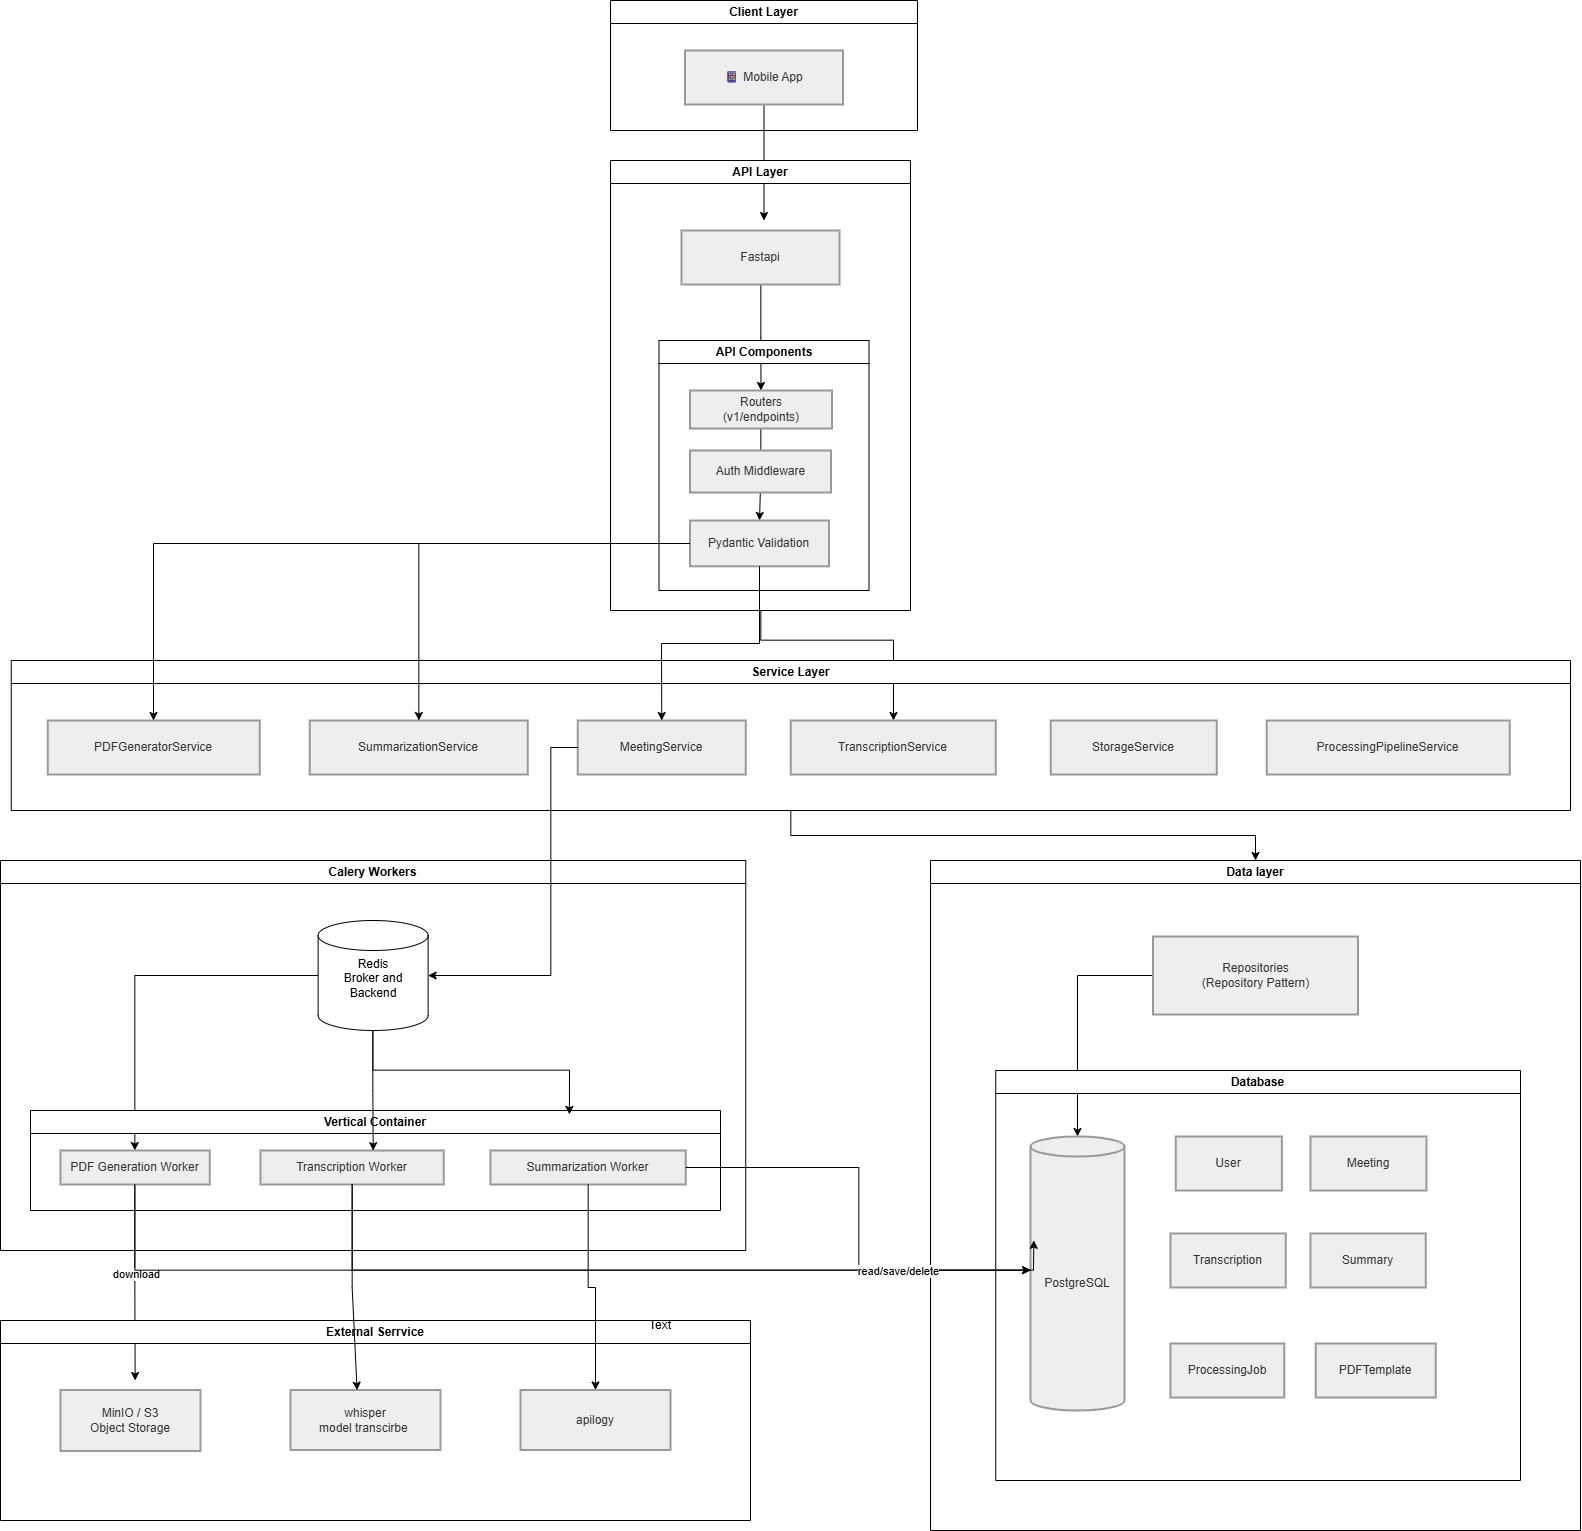

The diagram above was exported from draw.io. Its source (the exported page's mxGraphModel, read from the mxfile embedded in the PNG):
<mxGraphModel dx="6867" dy="3513" grid="1" gridSize="10" guides="1" tooltips="1" connect="1" arrows="1" fold="1" page="1" pageScale="1" pageWidth="827" pageHeight="1169" math="0" shadow="0">
  <root>
    <mxCell id="0" />
    <mxCell id="1" parent="0" />
    <mxCell id="7IMSCTEWiS5T_9HqY2ij-1" parent="1" style="swimlane;whiteSpace=wrap;html=1;startSize=23;" value="Client Layer" vertex="1">
      <mxGeometry height="130" width="307" x="1020" y="340" as="geometry" />
    </mxCell>
    <mxCell id="7IMSCTEWiS5T_9HqY2ij-2" edge="1" parent="7IMSCTEWiS5T_9HqY2ij-1" source="7IMSCTEWiS5T_9HqY2ij-3" style="edgeStyle=orthogonalEdgeStyle;rounded=0;orthogonalLoop=1;jettySize=auto;html=1;">
      <mxGeometry relative="1" as="geometry">
        <mxPoint x="153.5" y="220" as="targetPoint" />
      </mxGeometry>
    </mxCell>
    <mxCell id="7IMSCTEWiS5T_9HqY2ij-3" parent="7IMSCTEWiS5T_9HqY2ij-1" style="whiteSpace=wrap;strokeWidth=2;fillColor=light-dark(#eeeeee,#1f2020);strokeColor=light-dark(#999999,#cccccc);fontColor=light-dark(#333333,#cccccc);" value="📱 Mobile App" vertex="1">
      <mxGeometry height="54" width="158" x="74.5" y="50" as="geometry" />
    </mxCell>
    <mxCell id="7IMSCTEWiS5T_9HqY2ij-4" edge="1" parent="1" source="7IMSCTEWiS5T_9HqY2ij-5" style="edgeStyle=orthogonalEdgeStyle;rounded=0;orthogonalLoop=1;jettySize=auto;html=1;" target="7IMSCTEWiS5T_9HqY2ij-16">
      <mxGeometry relative="1" as="geometry">
        <Array as="points">
          <mxPoint x="1170" y="980" />
          <mxPoint x="1303" y="980" />
        </Array>
      </mxGeometry>
    </mxCell>
    <mxCell id="7IMSCTEWiS5T_9HqY2ij-5" parent="1" style="swimlane;whiteSpace=wrap;html=1;" value="API Layer" vertex="1">
      <mxGeometry height="450" width="300" x="1020" y="500" as="geometry" />
    </mxCell>
    <mxCell id="7IMSCTEWiS5T_9HqY2ij-6" edge="1" parent="7IMSCTEWiS5T_9HqY2ij-5" source="7IMSCTEWiS5T_9HqY2ij-7" style="edgeStyle=orthogonalEdgeStyle;rounded=0;orthogonalLoop=1;jettySize=auto;html=1;entryX=0.5;entryY=0;entryDx=0;entryDy=0;" target="7IMSCTEWiS5T_9HqY2ij-10">
      <mxGeometry relative="1" as="geometry" />
    </mxCell>
    <mxCell id="7IMSCTEWiS5T_9HqY2ij-7" parent="7IMSCTEWiS5T_9HqY2ij-5" style="whiteSpace=wrap;strokeWidth=2;fillColor=light-dark(#eeeeee,#1f2020);strokeColor=light-dark(#999999,#cccccc);fontColor=light-dark(#333333,#cccccc);" value="Fastapi" vertex="1">
      <mxGeometry height="54" width="158" x="71" y="70" as="geometry" />
    </mxCell>
    <mxCell id="7IMSCTEWiS5T_9HqY2ij-8" parent="7IMSCTEWiS5T_9HqY2ij-5" style="swimlane;whiteSpace=wrap;html=1;" value="API Components" vertex="1">
      <mxGeometry height="250" width="210" x="48.5" y="180" as="geometry" />
    </mxCell>
    <mxCell id="7IMSCTEWiS5T_9HqY2ij-9" edge="1" parent="7IMSCTEWiS5T_9HqY2ij-8" source="7IMSCTEWiS5T_9HqY2ij-10" style="edgeStyle=orthogonalEdgeStyle;rounded=0;orthogonalLoop=1;jettySize=auto;html=1;" target="7IMSCTEWiS5T_9HqY2ij-12" value="">
      <mxGeometry relative="1" as="geometry" />
    </mxCell>
    <mxCell id="7IMSCTEWiS5T_9HqY2ij-10" parent="7IMSCTEWiS5T_9HqY2ij-8" style="whiteSpace=wrap;strokeWidth=2;fillColor=light-dark(#eeeeee,#1f2020);strokeColor=light-dark(#999999,#cccccc);fontColor=light-dark(#333333,#cccccc);" value="Routers&#10;(v1/endpoints)" vertex="1">
      <mxGeometry height="38" width="142" x="31" y="50" as="geometry" />
    </mxCell>
    <mxCell id="7IMSCTEWiS5T_9HqY2ij-11" parent="7IMSCTEWiS5T_9HqY2ij-8" style="whiteSpace=wrap;strokeWidth=2;fillColor=light-dark(#eeeeee,#1f2020);strokeColor=light-dark(#999999,#cccccc);fontColor=light-dark(#333333,#cccccc);" value="Auth Middleware" vertex="1">
      <mxGeometry height="42" width="141" x="31" y="110" as="geometry" />
    </mxCell>
    <mxCell id="7IMSCTEWiS5T_9HqY2ij-12" parent="7IMSCTEWiS5T_9HqY2ij-8" style="whiteSpace=wrap;strokeWidth=2;fillColor=light-dark(#eeeeee,#1f2020);strokeColor=light-dark(#999999,#cccccc);fontColor=light-dark(#333333,#cccccc);" value="Pydantic Validation" vertex="1">
      <mxGeometry height="45.82" width="139" x="31" y="180" as="geometry" />
    </mxCell>
    <mxCell id="7IMSCTEWiS5T_9HqY2ij-13" edge="1" parent="1" source="7IMSCTEWiS5T_9HqY2ij-14" style="edgeStyle=orthogonalEdgeStyle;rounded=0;orthogonalLoop=1;jettySize=auto;html=1;" target="7IMSCTEWiS5T_9HqY2ij-36">
      <mxGeometry relative="1" as="geometry" />
    </mxCell>
    <mxCell id="7IMSCTEWiS5T_9HqY2ij-14" parent="1" style="swimlane;whiteSpace=wrap;html=1;" value="Service Layer" vertex="1">
      <mxGeometry height="150" width="1559.25" x="420.75" y="1000" as="geometry" />
    </mxCell>
    <mxCell id="7IMSCTEWiS5T_9HqY2ij-15" parent="7IMSCTEWiS5T_9HqY2ij-14" style="whiteSpace=wrap;strokeWidth=2;fillColor=light-dark(#eeeeee,#1f2020);strokeColor=light-dark(#999999,#cccccc);fontColor=light-dark(#333333,#cccccc);" value="MeetingService" vertex="1">
      <mxGeometry height="54" width="168" x="566.5" y="60" as="geometry" />
    </mxCell>
    <mxCell id="7IMSCTEWiS5T_9HqY2ij-16" parent="7IMSCTEWiS5T_9HqY2ij-14" style="whiteSpace=wrap;strokeWidth=2;fillColor=light-dark(#eeeeee,#1f2020);strokeColor=light-dark(#999999,#cccccc);fontColor=light-dark(#333333,#cccccc);" value="TranscriptionService" vertex="1">
      <mxGeometry height="54" width="205" x="779.5" y="60" as="geometry" />
    </mxCell>
    <mxCell id="7IMSCTEWiS5T_9HqY2ij-17" parent="7IMSCTEWiS5T_9HqY2ij-14" style="whiteSpace=wrap;strokeWidth=2;fillColor=light-dark(#eeeeee,#1f2020);strokeColor=light-dark(#999999,#cccccc);fontColor=light-dark(#333333,#cccccc);" value="SummarizationService" vertex="1">
      <mxGeometry height="54" width="218" x="298.5" y="60" as="geometry" />
    </mxCell>
    <mxCell id="7IMSCTEWiS5T_9HqY2ij-18" parent="7IMSCTEWiS5T_9HqY2ij-14" style="whiteSpace=wrap;strokeWidth=2;fillColor=light-dark(#eeeeee,#1f2020);strokeColor=light-dark(#999999,#cccccc);fontColor=light-dark(#333333,#cccccc);" value="PDFGeneratorService" vertex="1">
      <mxGeometry height="54" width="212" x="36.5" y="60" as="geometry" />
    </mxCell>
    <mxCell id="7IMSCTEWiS5T_9HqY2ij-19" parent="7IMSCTEWiS5T_9HqY2ij-14" style="whiteSpace=wrap;strokeWidth=2;fillColor=light-dark(#eeeeee,#1f2020);strokeColor=light-dark(#999999,#cccccc);fontColor=light-dark(#333333,#cccccc);" value="StorageService" vertex="1">
      <mxGeometry height="54" width="166" x="1039.5" y="60" as="geometry" />
    </mxCell>
    <mxCell id="7IMSCTEWiS5T_9HqY2ij-20" parent="7IMSCTEWiS5T_9HqY2ij-14" style="whiteSpace=wrap;strokeWidth=2;fillColor=light-dark(#eeeeee,#1f2020);strokeColor=light-dark(#999999,#cccccc);fontColor=light-dark(#333333,#cccccc);" value="ProcessingPipelineService" vertex="1">
      <mxGeometry height="54" width="243" x="1255.5" y="60" as="geometry" />
    </mxCell>
    <mxCell id="7IMSCTEWiS5T_9HqY2ij-21" parent="1" style="swimlane;whiteSpace=wrap;html=1;" value="Calery Workers" vertex="1">
      <mxGeometry height="390" width="745.25" x="410" y="1200" as="geometry" />
    </mxCell>
    <mxCell id="7IMSCTEWiS5T_9HqY2ij-22" edge="1" parent="7IMSCTEWiS5T_9HqY2ij-21" source="7IMSCTEWiS5T_9HqY2ij-23" style="edgeStyle=orthogonalEdgeStyle;rounded=0;orthogonalLoop=1;jettySize=auto;html=1;" target="7IMSCTEWiS5T_9HqY2ij-29">
      <mxGeometry relative="1" as="geometry" />
    </mxCell>
    <mxCell id="7IMSCTEWiS5T_9HqY2ij-23" parent="7IMSCTEWiS5T_9HqY2ij-21" style="shape=cylinder3;whiteSpace=wrap;html=1;boundedLbl=1;backgroundOutline=1;size=15;" value="Redis&lt;div&gt;Broker and Backend&lt;/div&gt;" vertex="1">
      <mxGeometry height="110" width="110" x="317.63" y="60" as="geometry" />
    </mxCell>
    <mxCell id="7IMSCTEWiS5T_9HqY2ij-24" parent="7IMSCTEWiS5T_9HqY2ij-21" style="swimlane;whiteSpace=wrap;html=1;startSize=23;" value="Vertical Container" vertex="1">
      <mxGeometry height="100" width="690" x="30" y="250" as="geometry" />
    </mxCell>
    <mxCell id="7IMSCTEWiS5T_9HqY2ij-25" parent="7IMSCTEWiS5T_9HqY2ij-24" style="whiteSpace=wrap;strokeWidth=2;fillColor=light-dark(#eeeeee,#1f2020);strokeColor=light-dark(#999999,#cccccc);fontColor=light-dark(#333333,#cccccc);" value="Transcription Worker" vertex="1">
      <mxGeometry height="34" width="183.25" x="230" y="40" as="geometry" />
    </mxCell>
    <mxCell id="7IMSCTEWiS5T_9HqY2ij-26" parent="7IMSCTEWiS5T_9HqY2ij-24" style="whiteSpace=wrap;strokeWidth=2;fillColor=light-dark(#eeeeee,#1f2020);strokeColor=light-dark(#999999,#cccccc);fontColor=light-dark(#333333,#cccccc);" value="Summarization Worker" vertex="1">
      <mxGeometry height="34" width="195.25" x="460" y="40" as="geometry" />
    </mxCell>
    <mxCell id="7IMSCTEWiS5T_9HqY2ij-27" edge="1" parent="7IMSCTEWiS5T_9HqY2ij-24" source="7IMSCTEWiS5T_9HqY2ij-29" style="edgeStyle=orthogonalEdgeStyle;rounded=0;orthogonalLoop=1;jettySize=auto;html=1;">
      <mxGeometry relative="1" as="geometry">
        <mxPoint x="104.625" y="270.0000000000002" as="targetPoint" />
      </mxGeometry>
    </mxCell>
    <mxCell id="7IMSCTEWiS5T_9HqY2ij-28" connectable="0" parent="7IMSCTEWiS5T_9HqY2ij-27" style="edgeLabel;html=1;align=center;verticalAlign=middle;resizable=0;points=[];" value="download" vertex="1">
      <mxGeometry relative="1" x="-0.0895" y="-2" as="geometry">
        <mxPoint as="offset" />
      </mxGeometry>
    </mxCell>
    <mxCell id="7IMSCTEWiS5T_9HqY2ij-29" parent="7IMSCTEWiS5T_9HqY2ij-24" style="whiteSpace=wrap;strokeWidth=2;fillColor=light-dark(#eeeeee,#1f2020);strokeColor=light-dark(#999999,#cccccc);fontColor=light-dark(#333333,#cccccc);" value="PDF Generation Worker" vertex="1">
      <mxGeometry height="34" width="149.25" x="30" y="40" as="geometry" />
    </mxCell>
    <mxCell id="7IMSCTEWiS5T_9HqY2ij-30" edge="1" parent="7IMSCTEWiS5T_9HqY2ij-21" source="7IMSCTEWiS5T_9HqY2ij-23" style="edgeStyle=orthogonalEdgeStyle;rounded=0;orthogonalLoop=1;jettySize=auto;html=1;entryX=0.615;entryY=0.005;entryDx=0;entryDy=0;entryPerimeter=0;" target="7IMSCTEWiS5T_9HqY2ij-25">
      <mxGeometry relative="1" as="geometry" />
    </mxCell>
    <mxCell id="7IMSCTEWiS5T_9HqY2ij-31" edge="1" parent="7IMSCTEWiS5T_9HqY2ij-21" source="7IMSCTEWiS5T_9HqY2ij-23" style="edgeStyle=orthogonalEdgeStyle;rounded=0;orthogonalLoop=1;jettySize=auto;html=1;entryX=0.781;entryY=0.039;entryDx=0;entryDy=0;entryPerimeter=0;" target="7IMSCTEWiS5T_9HqY2ij-24">
      <mxGeometry relative="1" as="geometry" />
    </mxCell>
    <mxCell id="7IMSCTEWiS5T_9HqY2ij-32" parent="1" style="swimlane;whiteSpace=wrap;html=1;" value="External Serrvice" vertex="1">
      <mxGeometry height="200" width="750" x="410" y="1660" as="geometry" />
    </mxCell>
    <mxCell id="7IMSCTEWiS5T_9HqY2ij-33" parent="7IMSCTEWiS5T_9HqY2ij-32" style="whiteSpace=wrap;strokeWidth=2;fillColor=light-dark(#eeeeee,#1f2020);strokeColor=light-dark(#999999,#cccccc);fontColor=light-dark(#333333,#cccccc);" value="MinIO / S3&#10;Object Storage" vertex="1">
      <mxGeometry height="61" width="140" x="60" y="69.5" as="geometry" />
    </mxCell>
    <mxCell id="7IMSCTEWiS5T_9HqY2ij-34" parent="7IMSCTEWiS5T_9HqY2ij-32" style="whiteSpace=wrap;strokeWidth=2;fillColor=light-dark(#eeeeee,#1f2020);strokeColor=light-dark(#999999,#cccccc);fontColor=light-dark(#333333,#cccccc);" value="whisper&#10;model transcirbe " vertex="1">
      <mxGeometry height="60" width="150" x="290" y="69.5" as="geometry" />
    </mxCell>
    <mxCell id="7IMSCTEWiS5T_9HqY2ij-35" parent="7IMSCTEWiS5T_9HqY2ij-32" style="whiteSpace=wrap;strokeWidth=2;fillColor=light-dark(#eeeeee,#1f2020);strokeColor=light-dark(#999999,#cccccc);fontColor=light-dark(#333333,#cccccc);" value="apilogy" vertex="1">
      <mxGeometry height="60" width="150" x="520" y="69.5" as="geometry" />
    </mxCell>
    <mxCell id="7IMSCTEWiS5T_9HqY2ij-36" parent="1" style="swimlane;whiteSpace=wrap;html=1;startSize=23;" value="Data layer" vertex="1">
      <mxGeometry height="670" width="650" x="1340" y="1200" as="geometry" />
    </mxCell>
    <mxCell id="7IMSCTEWiS5T_9HqY2ij-37" edge="1" parent="7IMSCTEWiS5T_9HqY2ij-36" source="7IMSCTEWiS5T_9HqY2ij-38" style="edgeStyle=orthogonalEdgeStyle;rounded=0;orthogonalLoop=1;jettySize=auto;html=1;" target="7IMSCTEWiS5T_9HqY2ij-40">
      <mxGeometry relative="1" as="geometry" />
    </mxCell>
    <mxCell id="7IMSCTEWiS5T_9HqY2ij-38" parent="7IMSCTEWiS5T_9HqY2ij-36" style="whiteSpace=wrap;strokeWidth=2;fillColor=light-dark(#eeeeee,#1f2020);strokeColor=light-dark(#999999,#cccccc);fontColor=light-dark(#333333,#cccccc);" value="Repositories&#10;(Repository Pattern)" vertex="1">
      <mxGeometry height="78" width="205" x="222.5" y="76" as="geometry" />
    </mxCell>
    <mxCell id="7IMSCTEWiS5T_9HqY2ij-39" parent="7IMSCTEWiS5T_9HqY2ij-36" style="swimlane;whiteSpace=wrap;html=1;" value="Database" vertex="1">
      <mxGeometry height="410" width="524.75" x="65.25" y="210" as="geometry" />
    </mxCell>
    <mxCell id="7IMSCTEWiS5T_9HqY2ij-40" parent="7IMSCTEWiS5T_9HqY2ij-39" style="shape=cylinder3;boundedLbl=1;backgroundOutline=1;size=10;strokeWidth=2;whiteSpace=wrap;fillColor=light-dark(#eeeeee,#1f2020);strokeColor=light-dark(#999999,#cccccc);fontColor=light-dark(#333333,#cccccc);" value="PostgreSQL" vertex="1">
      <mxGeometry height="274" width="94" x="34.75" y="66" as="geometry" />
    </mxCell>
    <mxCell id="7IMSCTEWiS5T_9HqY2ij-41" parent="7IMSCTEWiS5T_9HqY2ij-39" style="whiteSpace=wrap;strokeWidth=2;fillColor=light-dark(#eeeeee,#1f2020);strokeColor=light-dark(#999999,#cccccc);fontColor=light-dark(#333333,#cccccc);" value="User" vertex="1">
      <mxGeometry height="54" width="106.13" x="180" y="66" as="geometry" />
    </mxCell>
    <mxCell id="7IMSCTEWiS5T_9HqY2ij-42" parent="7IMSCTEWiS5T_9HqY2ij-39" style="whiteSpace=wrap;strokeWidth=2;fillColor=light-dark(#eeeeee,#1f2020);strokeColor=light-dark(#999999,#cccccc);fontColor=light-dark(#333333,#cccccc);" value="Meeting" vertex="1">
      <mxGeometry height="54" width="116" x="314.75" y="66" as="geometry" />
    </mxCell>
    <mxCell id="7IMSCTEWiS5T_9HqY2ij-43" parent="7IMSCTEWiS5T_9HqY2ij-39" style="whiteSpace=wrap;strokeWidth=2;fillColor=light-dark(#eeeeee,#1f2020);strokeColor=light-dark(#999999,#cccccc);fontColor=light-dark(#333333,#cccccc);" value="Transcription" vertex="1">
      <mxGeometry height="54" width="115.25" x="174.75" y="163" as="geometry" />
    </mxCell>
    <mxCell id="7IMSCTEWiS5T_9HqY2ij-44" parent="7IMSCTEWiS5T_9HqY2ij-39" style="whiteSpace=wrap;strokeWidth=2;fillColor=light-dark(#eeeeee,#1f2020);strokeColor=light-dark(#999999,#cccccc);fontColor=light-dark(#333333,#cccccc);" value="Summary" vertex="1">
      <mxGeometry height="54" width="115.25" x="314.75" y="163" as="geometry" />
    </mxCell>
    <mxCell id="7IMSCTEWiS5T_9HqY2ij-45" parent="7IMSCTEWiS5T_9HqY2ij-39" style="whiteSpace=wrap;strokeWidth=2;fillColor=light-dark(#eeeeee,#1f2020);strokeColor=light-dark(#999999,#cccccc);fontColor=light-dark(#333333,#cccccc);" value="PDFTemplate" vertex="1">
      <mxGeometry height="54" width="120" x="320" y="273" as="geometry" />
    </mxCell>
    <mxCell id="7IMSCTEWiS5T_9HqY2ij-46" parent="7IMSCTEWiS5T_9HqY2ij-39" style="whiteSpace=wrap;strokeWidth=2;fillColor=light-dark(#eeeeee,#1f2020);strokeColor=light-dark(#999999,#cccccc);fontColor=light-dark(#333333,#cccccc);" value="ProcessingJob" vertex="1">
      <mxGeometry height="54" width="113.75" x="174.75" y="273" as="geometry" />
    </mxCell>
    <mxCell id="7IMSCTEWiS5T_9HqY2ij-47" edge="1" parent="1" source="7IMSCTEWiS5T_9HqY2ij-12" style="edgeStyle=orthogonalEdgeStyle;rounded=0;orthogonalLoop=1;jettySize=auto;html=1;" target="7IMSCTEWiS5T_9HqY2ij-18">
      <mxGeometry relative="1" as="geometry">
        <Array as="points">
          <mxPoint x="563" y="883" />
        </Array>
      </mxGeometry>
    </mxCell>
    <mxCell id="7IMSCTEWiS5T_9HqY2ij-48" edge="1" parent="1" source="7IMSCTEWiS5T_9HqY2ij-12" style="edgeStyle=orthogonalEdgeStyle;rounded=0;orthogonalLoop=1;jettySize=auto;html=1;" target="7IMSCTEWiS5T_9HqY2ij-17">
      <mxGeometry relative="1" as="geometry" />
    </mxCell>
    <mxCell id="7IMSCTEWiS5T_9HqY2ij-49" edge="1" parent="1" source="7IMSCTEWiS5T_9HqY2ij-12" style="edgeStyle=orthogonalEdgeStyle;rounded=0;orthogonalLoop=1;jettySize=auto;html=1;entryX=0.5;entryY=0;entryDx=0;entryDy=0;" target="7IMSCTEWiS5T_9HqY2ij-15">
      <mxGeometry relative="1" as="geometry" />
    </mxCell>
    <mxCell id="7IMSCTEWiS5T_9HqY2ij-50" edge="1" parent="1" source="7IMSCTEWiS5T_9HqY2ij-15" style="edgeStyle=orthogonalEdgeStyle;rounded=0;orthogonalLoop=1;jettySize=auto;html=1;entryX=1;entryY=0.5;entryDx=0;entryDy=0;entryPerimeter=0;" target="7IMSCTEWiS5T_9HqY2ij-23">
      <mxGeometry relative="1" as="geometry">
        <Array as="points">
          <mxPoint x="960" y="1087" />
          <mxPoint x="960" y="1315" />
        </Array>
      </mxGeometry>
    </mxCell>
    <mxCell id="7IMSCTEWiS5T_9HqY2ij-51" edge="1" parent="1" source="7IMSCTEWiS5T_9HqY2ij-25" style="edgeStyle=orthogonalEdgeStyle;rounded=0;orthogonalLoop=1;jettySize=auto;html=1;entryX=0.444;entryY=0.003;entryDx=0;entryDy=0;entryPerimeter=0;" target="7IMSCTEWiS5T_9HqY2ij-34">
      <mxGeometry relative="1" as="geometry" />
    </mxCell>
    <mxCell id="7IMSCTEWiS5T_9HqY2ij-52" edge="1" parent="1" source="7IMSCTEWiS5T_9HqY2ij-26" style="edgeStyle=orthogonalEdgeStyle;rounded=0;orthogonalLoop=1;jettySize=auto;html=1;" target="7IMSCTEWiS5T_9HqY2ij-35">
      <mxGeometry relative="1" as="geometry" />
    </mxCell>
    <mxCell id="7IMSCTEWiS5T_9HqY2ij-53" edge="1" parent="1" source="7IMSCTEWiS5T_9HqY2ij-26" style="edgeStyle=orthogonalEdgeStyle;rounded=0;orthogonalLoop=1;jettySize=auto;html=1;entryX=0.035;entryY=0.379;entryDx=0;entryDy=0;entryPerimeter=0;" target="7IMSCTEWiS5T_9HqY2ij-40">
      <mxGeometry relative="1" as="geometry">
        <Array as="points">
          <mxPoint x="1268" y="1507" />
          <mxPoint x="1268" y="1610" />
          <mxPoint x="1443" y="1610" />
        </Array>
        <mxPoint x="1400" y="1560" as="targetPoint" />
      </mxGeometry>
    </mxCell>
    <mxCell id="7IMSCTEWiS5T_9HqY2ij-54" edge="1" parent="1" source="7IMSCTEWiS5T_9HqY2ij-25" style="edgeStyle=orthogonalEdgeStyle;rounded=0;orthogonalLoop=1;jettySize=auto;html=1;" target="7IMSCTEWiS5T_9HqY2ij-40">
      <mxGeometry relative="1" as="geometry">
        <Array as="points">
          <mxPoint x="762" y="1610" />
        </Array>
      </mxGeometry>
    </mxCell>
    <mxCell id="7IMSCTEWiS5T_9HqY2ij-55" edge="1" parent="1" source="7IMSCTEWiS5T_9HqY2ij-29" style="edgeStyle=orthogonalEdgeStyle;rounded=0;orthogonalLoop=1;jettySize=auto;html=1;entryX=0;entryY=0.5;entryDx=0;entryDy=0;entryPerimeter=0;" target="7IMSCTEWiS5T_9HqY2ij-40">
      <mxGeometry relative="1" as="geometry">
        <Array as="points">
          <mxPoint x="545" y="1610" />
        </Array>
      </mxGeometry>
    </mxCell>
    <mxCell id="7IMSCTEWiS5T_9HqY2ij-56" connectable="0" parent="7IMSCTEWiS5T_9HqY2ij-55" style="edgeLabel;html=1;align=center;verticalAlign=middle;resizable=0;points=[];" value="read/save/delete" vertex="1">
      <mxGeometry relative="1" x="0.7242" y="2" as="geometry">
        <mxPoint x="-1" as="offset" />
      </mxGeometry>
    </mxCell>
    <mxCell id="7IMSCTEWiS5T_9HqY2ij-57" parent="1" style="text;html=1;whiteSpace=wrap;strokeColor=none;fillColor=none;align=center;verticalAlign=middle;rounded=0;" value="Text" vertex="1">
      <mxGeometry height="30" width="60" x="1040" y="1650" as="geometry" />
    </mxCell>
  </root>
</mxGraphModel>